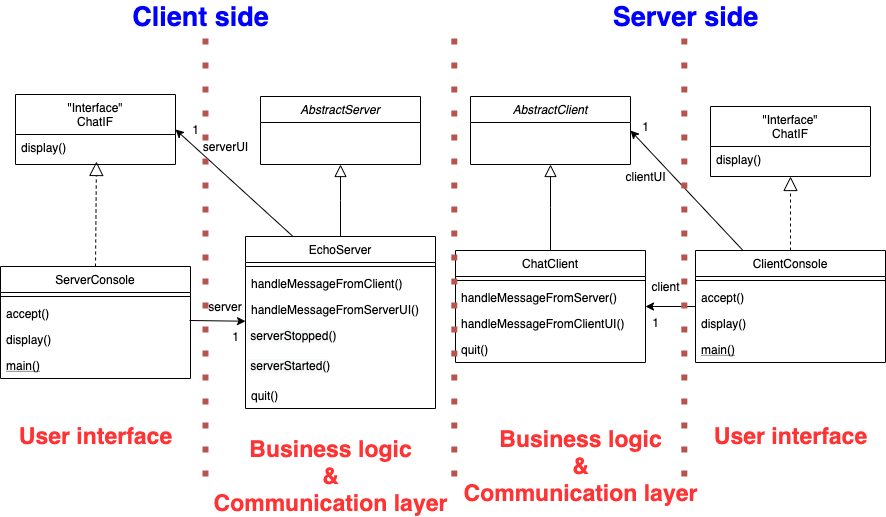

The diagram above was exported from draw.io. Its source (the exported page's mxGraphModel, read from the mxfile embedded in the PNG):
<mxGraphModel dx="1113" dy="693" grid="1" gridSize="10" guides="1" tooltips="1" connect="1" arrows="1" fold="1" page="1" pageScale="1" pageWidth="827" pageHeight="1169" math="0" shadow="0">
  <root>
    <mxCell id="WIyWlLk6GJQsqaUBKTNV-0" />
    <mxCell id="WIyWlLk6GJQsqaUBKTNV-1" parent="WIyWlLk6GJQsqaUBKTNV-0" />
    <mxCell id="zkfFHV4jXpPFQw0GAbJ--0" value="AbstractServer" style="swimlane;fontStyle=2;align=center;verticalAlign=top;childLayout=stackLayout;horizontal=1;startSize=26;horizontalStack=0;resizeParent=1;resizeLast=0;collapsible=1;marginBottom=0;rounded=0;shadow=0;strokeWidth=1;" parent="WIyWlLk6GJQsqaUBKTNV-1" vertex="1">
      <mxGeometry x="265" y="190" width="160" height="68" as="geometry">
        <mxRectangle x="230" y="140" width="160" height="26" as="alternateBounds" />
      </mxGeometry>
    </mxCell>
    <mxCell id="zkfFHV4jXpPFQw0GAbJ--13" value="EchoServer" style="swimlane;fontStyle=0;align=center;verticalAlign=top;childLayout=stackLayout;horizontal=1;startSize=26;horizontalStack=0;resizeParent=1;resizeLast=0;collapsible=1;marginBottom=0;rounded=0;shadow=0;strokeWidth=1;" parent="WIyWlLk6GJQsqaUBKTNV-1" vertex="1">
      <mxGeometry x="250" y="330" width="190" height="172" as="geometry">
        <mxRectangle x="340" y="380" width="170" height="26" as="alternateBounds" />
      </mxGeometry>
    </mxCell>
    <mxCell id="zkfFHV4jXpPFQw0GAbJ--15" value="" style="line;html=1;strokeWidth=1;align=left;verticalAlign=middle;spacingTop=-1;spacingLeft=3;spacingRight=3;rotatable=0;labelPosition=right;points=[];portConstraint=eastwest;" parent="zkfFHV4jXpPFQw0GAbJ--13" vertex="1">
      <mxGeometry y="26" width="190" height="8" as="geometry" />
    </mxCell>
    <mxCell id="THFbV8va_NsYhnOUklNI-8" value="handleMessageFromClient()" style="text;align=left;verticalAlign=top;spacingLeft=4;spacingRight=4;overflow=hidden;rotatable=0;points=[[0,0.5],[1,0.5]];portConstraint=eastwest;" vertex="1" parent="zkfFHV4jXpPFQw0GAbJ--13">
      <mxGeometry y="34" width="190" height="26" as="geometry" />
    </mxCell>
    <mxCell id="THFbV8va_NsYhnOUklNI-9" value="handleMessageFromServerUI()" style="text;align=left;verticalAlign=top;spacingLeft=4;spacingRight=4;overflow=hidden;rotatable=0;points=[[0,0.5],[1,0.5]];portConstraint=eastwest;" vertex="1" parent="zkfFHV4jXpPFQw0GAbJ--13">
      <mxGeometry y="60" width="190" height="26" as="geometry" />
    </mxCell>
    <mxCell id="THFbV8va_NsYhnOUklNI-25" value="&lt;span style=&quot;color: rgb(0 , 0 , 0) ; font-family: &amp;#34;helvetica&amp;#34; ; font-size: 12px ; font-style: normal ; font-weight: 400 ; letter-spacing: normal ; text-align: left ; text-indent: 0px ; text-transform: none ; word-spacing: 0px ; background-color: rgb(248 , 249 , 250) ; display: inline ; float: none&quot;&gt;&amp;nbsp;serverStopped()&lt;/span&gt;" style="text;whiteSpace=wrap;html=1;" vertex="1" parent="zkfFHV4jXpPFQw0GAbJ--13">
      <mxGeometry y="86" width="190" height="30" as="geometry" />
    </mxCell>
    <mxCell id="THFbV8va_NsYhnOUklNI-24" value="&lt;span style=&quot;color: rgb(0 , 0 , 0) ; font-family: &amp;#34;helvetica&amp;#34; ; font-size: 12px ; font-style: normal ; font-weight: 400 ; letter-spacing: normal ; text-align: left ; text-indent: 0px ; text-transform: none ; word-spacing: 0px ; background-color: rgb(248 , 249 , 250) ; display: inline ; float: none&quot;&gt;&amp;nbsp;serverStarted()&lt;/span&gt;" style="text;whiteSpace=wrap;html=1;" vertex="1" parent="zkfFHV4jXpPFQw0GAbJ--13">
      <mxGeometry y="116" width="190" height="30" as="geometry" />
    </mxCell>
    <mxCell id="THFbV8va_NsYhnOUklNI-6" value="quit()" style="text;align=left;verticalAlign=top;spacingLeft=4;spacingRight=4;overflow=hidden;rotatable=0;points=[[0,0.5],[1,0.5]];portConstraint=eastwest;" vertex="1" parent="zkfFHV4jXpPFQw0GAbJ--13">
      <mxGeometry y="146" width="190" height="26" as="geometry" />
    </mxCell>
    <mxCell id="zkfFHV4jXpPFQw0GAbJ--16" value="" style="endArrow=block;endSize=10;endFill=0;shadow=0;strokeWidth=1;rounded=0;edgeStyle=elbowEdgeStyle;elbow=vertical;" parent="WIyWlLk6GJQsqaUBKTNV-1" source="zkfFHV4jXpPFQw0GAbJ--13" target="zkfFHV4jXpPFQw0GAbJ--0" edge="1">
      <mxGeometry width="160" relative="1" as="geometry">
        <mxPoint x="210" y="373" as="sourcePoint" />
        <mxPoint x="310" y="271" as="targetPoint" />
      </mxGeometry>
    </mxCell>
    <mxCell id="THFbV8va_NsYhnOUklNI-0" value="&quot;Interface&quot;&#10;ChatIF" style="swimlane;fontStyle=0;align=center;verticalAlign=top;childLayout=stackLayout;horizontal=1;startSize=40;horizontalStack=0;resizeParent=1;resizeLast=0;collapsible=1;marginBottom=0;rounded=0;shadow=0;strokeWidth=1;" vertex="1" parent="WIyWlLk6GJQsqaUBKTNV-1">
      <mxGeometry x="20" y="188" width="160" height="70" as="geometry">
        <mxRectangle x="130" y="380" width="160" height="26" as="alternateBounds" />
      </mxGeometry>
    </mxCell>
    <mxCell id="THFbV8va_NsYhnOUklNI-1" value="display()" style="text;align=left;verticalAlign=top;spacingLeft=4;spacingRight=4;overflow=hidden;rotatable=0;points=[[0,0.5],[1,0.5]];portConstraint=eastwest;" vertex="1" parent="THFbV8va_NsYhnOUklNI-0">
      <mxGeometry y="40" width="160" height="26" as="geometry" />
    </mxCell>
    <mxCell id="THFbV8va_NsYhnOUklNI-10" value="ServerConsole" style="swimlane;fontStyle=0;align=center;verticalAlign=top;childLayout=stackLayout;horizontal=1;startSize=26;horizontalStack=0;resizeParent=1;resizeLast=0;collapsible=1;marginBottom=0;rounded=0;shadow=0;strokeWidth=1;" vertex="1" parent="WIyWlLk6GJQsqaUBKTNV-1">
      <mxGeometry x="5" y="360" width="190" height="112" as="geometry">
        <mxRectangle x="340" y="380" width="170" height="26" as="alternateBounds" />
      </mxGeometry>
    </mxCell>
    <mxCell id="THFbV8va_NsYhnOUklNI-11" value="" style="line;html=1;strokeWidth=1;align=left;verticalAlign=middle;spacingTop=-1;spacingLeft=3;spacingRight=3;rotatable=0;labelPosition=right;points=[];portConstraint=eastwest;" vertex="1" parent="THFbV8va_NsYhnOUklNI-10">
      <mxGeometry y="26" width="190" height="8" as="geometry" />
    </mxCell>
    <mxCell id="THFbV8va_NsYhnOUklNI-12" value="accept()" style="text;align=left;verticalAlign=top;spacingLeft=4;spacingRight=4;overflow=hidden;rotatable=0;points=[[0,0.5],[1,0.5]];portConstraint=eastwest;" vertex="1" parent="THFbV8va_NsYhnOUklNI-10">
      <mxGeometry y="34" width="190" height="26" as="geometry" />
    </mxCell>
    <mxCell id="THFbV8va_NsYhnOUklNI-13" value="display()" style="text;align=left;verticalAlign=top;spacingLeft=4;spacingRight=4;overflow=hidden;rotatable=0;points=[[0,0.5],[1,0.5]];portConstraint=eastwest;" vertex="1" parent="THFbV8va_NsYhnOUklNI-10">
      <mxGeometry y="60" width="190" height="26" as="geometry" />
    </mxCell>
    <mxCell id="THFbV8va_NsYhnOUklNI-14" value="main()" style="text;align=left;verticalAlign=top;spacingLeft=4;spacingRight=4;overflow=hidden;rotatable=0;points=[[0,0.5],[1,0.5]];portConstraint=eastwest;fontStyle=4" vertex="1" parent="THFbV8va_NsYhnOUklNI-10">
      <mxGeometry y="86" width="190" height="26" as="geometry" />
    </mxCell>
    <mxCell id="THFbV8va_NsYhnOUklNI-15" value="" style="endArrow=classic;html=1;exitX=0.995;exitY=0.769;exitDx=0;exitDy=0;exitPerimeter=0;" edge="1" parent="WIyWlLk6GJQsqaUBKTNV-1" source="THFbV8va_NsYhnOUklNI-12" target="zkfFHV4jXpPFQw0GAbJ--13">
      <mxGeometry width="50" height="50" relative="1" as="geometry">
        <mxPoint x="230" y="410" as="sourcePoint" />
        <mxPoint x="280" y="360" as="targetPoint" />
      </mxGeometry>
    </mxCell>
    <mxCell id="THFbV8va_NsYhnOUklNI-16" value="server" style="text;html=1;strokeColor=none;fillColor=none;align=center;verticalAlign=middle;whiteSpace=wrap;rounded=0;" vertex="1" parent="WIyWlLk6GJQsqaUBKTNV-1">
      <mxGeometry x="210" y="390" width="40" height="20" as="geometry" />
    </mxCell>
    <mxCell id="THFbV8va_NsYhnOUklNI-17" value="1" style="text;html=1;align=center;verticalAlign=middle;resizable=0;points=[];autosize=1;" vertex="1" parent="WIyWlLk6GJQsqaUBKTNV-1">
      <mxGeometry x="230" y="420" width="20" height="20" as="geometry" />
    </mxCell>
    <mxCell id="THFbV8va_NsYhnOUklNI-18" value="" style="endArrow=classic;html=1;entryX=1;entryY=0.5;entryDx=0;entryDy=0;exitX=0.25;exitY=0;exitDx=0;exitDy=0;" edge="1" parent="WIyWlLk6GJQsqaUBKTNV-1" source="zkfFHV4jXpPFQw0GAbJ--13" target="THFbV8va_NsYhnOUklNI-0">
      <mxGeometry width="50" height="50" relative="1" as="geometry">
        <mxPoint x="230" y="410" as="sourcePoint" />
        <mxPoint x="280" y="360" as="targetPoint" />
      </mxGeometry>
    </mxCell>
    <mxCell id="THFbV8va_NsYhnOUklNI-19" value="serverUI" style="text;html=1;align=center;verticalAlign=middle;resizable=0;points=[];autosize=1;" vertex="1" parent="WIyWlLk6GJQsqaUBKTNV-1">
      <mxGeometry x="200" y="230" width="60" height="20" as="geometry" />
    </mxCell>
    <mxCell id="THFbV8va_NsYhnOUklNI-20" value="1" style="text;html=1;align=center;verticalAlign=middle;resizable=0;points=[];autosize=1;" vertex="1" parent="WIyWlLk6GJQsqaUBKTNV-1">
      <mxGeometry x="190" y="213" width="20" height="20" as="geometry" />
    </mxCell>
    <mxCell id="THFbV8va_NsYhnOUklNI-21" value="" style="endArrow=block;dashed=1;endFill=0;endSize=12;html=1;entryX=0.506;entryY=1.038;entryDx=0;entryDy=0;entryPerimeter=0;exitX=0.5;exitY=0;exitDx=0;exitDy=0;" edge="1" parent="WIyWlLk6GJQsqaUBKTNV-1" source="THFbV8va_NsYhnOUklNI-10" target="THFbV8va_NsYhnOUklNI-1">
      <mxGeometry width="160" relative="1" as="geometry">
        <mxPoint x="170" y="390" as="sourcePoint" />
        <mxPoint x="330" y="390" as="targetPoint" />
      </mxGeometry>
    </mxCell>
    <mxCell id="THFbV8va_NsYhnOUklNI-23" value="AbstractClient" style="swimlane;fontStyle=2;align=center;verticalAlign=top;childLayout=stackLayout;horizontal=1;startSize=26;horizontalStack=0;resizeParent=1;resizeLast=0;collapsible=1;marginBottom=0;rounded=0;shadow=0;strokeWidth=1;" vertex="1" parent="WIyWlLk6GJQsqaUBKTNV-1">
      <mxGeometry x="475" y="190" width="160" height="68" as="geometry">
        <mxRectangle x="230" y="140" width="160" height="26" as="alternateBounds" />
      </mxGeometry>
    </mxCell>
    <mxCell id="THFbV8va_NsYhnOUklNI-26" value="ChatClient" style="swimlane;fontStyle=0;align=center;verticalAlign=top;childLayout=stackLayout;horizontal=1;startSize=26;horizontalStack=0;resizeParent=1;resizeLast=0;collapsible=1;marginBottom=0;rounded=0;shadow=0;strokeWidth=1;" vertex="1" parent="WIyWlLk6GJQsqaUBKTNV-1">
      <mxGeometry x="460" y="344" width="190" height="112" as="geometry">
        <mxRectangle x="340" y="380" width="170" height="26" as="alternateBounds" />
      </mxGeometry>
    </mxCell>
    <mxCell id="THFbV8va_NsYhnOUklNI-27" value="" style="line;html=1;strokeWidth=1;align=left;verticalAlign=middle;spacingTop=-1;spacingLeft=3;spacingRight=3;rotatable=0;labelPosition=right;points=[];portConstraint=eastwest;" vertex="1" parent="THFbV8va_NsYhnOUklNI-26">
      <mxGeometry y="26" width="190" height="8" as="geometry" />
    </mxCell>
    <mxCell id="THFbV8va_NsYhnOUklNI-28" value="handleMessageFromServer()" style="text;align=left;verticalAlign=top;spacingLeft=4;spacingRight=4;overflow=hidden;rotatable=0;points=[[0,0.5],[1,0.5]];portConstraint=eastwest;" vertex="1" parent="THFbV8va_NsYhnOUklNI-26">
      <mxGeometry y="34" width="190" height="26" as="geometry" />
    </mxCell>
    <mxCell id="THFbV8va_NsYhnOUklNI-29" value="handleMessageFromClientUI()" style="text;align=left;verticalAlign=top;spacingLeft=4;spacingRight=4;overflow=hidden;rotatable=0;points=[[0,0.5],[1,0.5]];portConstraint=eastwest;" vertex="1" parent="THFbV8va_NsYhnOUklNI-26">
      <mxGeometry y="60" width="190" height="26" as="geometry" />
    </mxCell>
    <mxCell id="THFbV8va_NsYhnOUklNI-32" value="quit()" style="text;align=left;verticalAlign=top;spacingLeft=4;spacingRight=4;overflow=hidden;rotatable=0;points=[[0,0.5],[1,0.5]];portConstraint=eastwest;" vertex="1" parent="THFbV8va_NsYhnOUklNI-26">
      <mxGeometry y="86" width="190" height="26" as="geometry" />
    </mxCell>
    <mxCell id="THFbV8va_NsYhnOUklNI-33" value="ClientConsole" style="swimlane;fontStyle=0;align=center;verticalAlign=top;childLayout=stackLayout;horizontal=1;startSize=26;horizontalStack=0;resizeParent=1;resizeLast=0;collapsible=1;marginBottom=0;rounded=0;shadow=0;strokeWidth=1;" vertex="1" parent="WIyWlLk6GJQsqaUBKTNV-1">
      <mxGeometry x="700" y="344" width="190" height="112" as="geometry">
        <mxRectangle x="340" y="380" width="170" height="26" as="alternateBounds" />
      </mxGeometry>
    </mxCell>
    <mxCell id="THFbV8va_NsYhnOUklNI-34" value="" style="line;html=1;strokeWidth=1;align=left;verticalAlign=middle;spacingTop=-1;spacingLeft=3;spacingRight=3;rotatable=0;labelPosition=right;points=[];portConstraint=eastwest;" vertex="1" parent="THFbV8va_NsYhnOUklNI-33">
      <mxGeometry y="26" width="190" height="8" as="geometry" />
    </mxCell>
    <mxCell id="THFbV8va_NsYhnOUklNI-35" value="accept()" style="text;align=left;verticalAlign=top;spacingLeft=4;spacingRight=4;overflow=hidden;rotatable=0;points=[[0,0.5],[1,0.5]];portConstraint=eastwest;" vertex="1" parent="THFbV8va_NsYhnOUklNI-33">
      <mxGeometry y="34" width="190" height="26" as="geometry" />
    </mxCell>
    <mxCell id="THFbV8va_NsYhnOUklNI-36" value="display()" style="text;align=left;verticalAlign=top;spacingLeft=4;spacingRight=4;overflow=hidden;rotatable=0;points=[[0,0.5],[1,0.5]];portConstraint=eastwest;" vertex="1" parent="THFbV8va_NsYhnOUklNI-33">
      <mxGeometry y="60" width="190" height="26" as="geometry" />
    </mxCell>
    <mxCell id="THFbV8va_NsYhnOUklNI-37" value="main()" style="text;align=left;verticalAlign=top;spacingLeft=4;spacingRight=4;overflow=hidden;rotatable=0;points=[[0,0.5],[1,0.5]];portConstraint=eastwest;fontStyle=4" vertex="1" parent="THFbV8va_NsYhnOUklNI-33">
      <mxGeometry y="86" width="190" height="26" as="geometry" />
    </mxCell>
    <mxCell id="THFbV8va_NsYhnOUklNI-38" value="&quot;Interface&quot;&#10;ChatIF" style="swimlane;fontStyle=0;align=center;verticalAlign=top;childLayout=stackLayout;horizontal=1;startSize=40;horizontalStack=0;resizeParent=1;resizeLast=0;collapsible=1;marginBottom=0;rounded=0;shadow=0;strokeWidth=1;" vertex="1" parent="WIyWlLk6GJQsqaUBKTNV-1">
      <mxGeometry x="715" y="200" width="160" height="70" as="geometry">
        <mxRectangle x="130" y="380" width="160" height="26" as="alternateBounds" />
      </mxGeometry>
    </mxCell>
    <mxCell id="THFbV8va_NsYhnOUklNI-39" value="display()" style="text;align=left;verticalAlign=top;spacingLeft=4;spacingRight=4;overflow=hidden;rotatable=0;points=[[0,0.5],[1,0.5]];portConstraint=eastwest;" vertex="1" parent="THFbV8va_NsYhnOUklNI-38">
      <mxGeometry y="40" width="160" height="26" as="geometry" />
    </mxCell>
    <mxCell id="THFbV8va_NsYhnOUklNI-40" value="" style="endArrow=block;dashed=1;endFill=0;endSize=12;html=1;entryX=0.5;entryY=1;entryDx=0;entryDy=0;exitX=0.5;exitY=0;exitDx=0;exitDy=0;" edge="1" parent="WIyWlLk6GJQsqaUBKTNV-1" source="THFbV8va_NsYhnOUklNI-33" target="THFbV8va_NsYhnOUklNI-38">
      <mxGeometry width="160" relative="1" as="geometry">
        <mxPoint x="700" y="375.01" as="sourcePoint" />
        <mxPoint x="700.96" y="269.99800000000005" as="targetPoint" />
      </mxGeometry>
    </mxCell>
    <mxCell id="THFbV8va_NsYhnOUklNI-41" value="" style="endArrow=block;endSize=10;endFill=0;shadow=0;strokeWidth=1;rounded=0;edgeStyle=elbowEdgeStyle;elbow=vertical;exitX=0.5;exitY=0;exitDx=0;exitDy=0;entryX=0.5;entryY=1;entryDx=0;entryDy=0;" edge="1" parent="WIyWlLk6GJQsqaUBKTNV-1" source="THFbV8va_NsYhnOUklNI-26" target="THFbV8va_NsYhnOUklNI-23">
      <mxGeometry width="160" relative="1" as="geometry">
        <mxPoint x="355" y="340" as="sourcePoint" />
        <mxPoint x="580" y="270" as="targetPoint" />
      </mxGeometry>
    </mxCell>
    <mxCell id="THFbV8va_NsYhnOUklNI-42" value="" style="endArrow=classic;html=1;" edge="1" parent="WIyWlLk6GJQsqaUBKTNV-1" source="THFbV8va_NsYhnOUklNI-33" target="THFbV8va_NsYhnOUklNI-26">
      <mxGeometry width="50" height="50" relative="1" as="geometry">
        <mxPoint x="204.04999999999995" y="423.994" as="sourcePoint" />
        <mxPoint x="260" y="424.73752898310704" as="targetPoint" />
      </mxGeometry>
    </mxCell>
    <mxCell id="THFbV8va_NsYhnOUklNI-43" value="client" style="text;html=1;align=center;verticalAlign=middle;resizable=0;points=[];autosize=1;" vertex="1" parent="WIyWlLk6GJQsqaUBKTNV-1">
      <mxGeometry x="650" y="370" width="40" height="20" as="geometry" />
    </mxCell>
    <mxCell id="THFbV8va_NsYhnOUklNI-44" value="1" style="text;html=1;align=center;verticalAlign=middle;resizable=0;points=[];autosize=1;" vertex="1" parent="WIyWlLk6GJQsqaUBKTNV-1">
      <mxGeometry x="650" y="406" width="20" height="20" as="geometry" />
    </mxCell>
    <mxCell id="THFbV8va_NsYhnOUklNI-45" value="" style="endArrow=classic;html=1;exitX=0.25;exitY=0;exitDx=0;exitDy=0;entryX=1;entryY=0.5;entryDx=0;entryDy=0;" edge="1" parent="WIyWlLk6GJQsqaUBKTNV-1" source="THFbV8va_NsYhnOUklNI-33" target="THFbV8va_NsYhnOUklNI-23">
      <mxGeometry width="50" height="50" relative="1" as="geometry">
        <mxPoint x="710" y="410" as="sourcePoint" />
        <mxPoint x="660" y="410" as="targetPoint" />
      </mxGeometry>
    </mxCell>
    <mxCell id="THFbV8va_NsYhnOUklNI-46" value="1" style="text;html=1;align=center;verticalAlign=middle;resizable=0;points=[];autosize=1;" vertex="1" parent="WIyWlLk6GJQsqaUBKTNV-1">
      <mxGeometry x="640" y="210" width="20" height="20" as="geometry" />
    </mxCell>
    <mxCell id="THFbV8va_NsYhnOUklNI-47" value="clientUI" style="text;html=1;align=center;verticalAlign=middle;resizable=0;points=[];autosize=1;" vertex="1" parent="WIyWlLk6GJQsqaUBKTNV-1">
      <mxGeometry x="620" y="260" width="60" height="20" as="geometry" />
    </mxCell>
    <mxCell id="THFbV8va_NsYhnOUklNI-48" value="" style="endArrow=none;dashed=1;html=1;dashPattern=1 3;strokeWidth=6;fillColor=#f8cecc;strokeColor=#b85450;" edge="1" parent="WIyWlLk6GJQsqaUBKTNV-1">
      <mxGeometry width="50" height="50" relative="1" as="geometry">
        <mxPoint x="210" y="570" as="sourcePoint" />
        <mxPoint x="210" y="120" as="targetPoint" />
      </mxGeometry>
    </mxCell>
    <mxCell id="THFbV8va_NsYhnOUklNI-49" value="&lt;b&gt;&lt;font style=&quot;font-size: 23px&quot; color=&quot;#ff3333&quot;&gt;User interface&lt;/font&gt;&lt;/b&gt;" style="text;html=1;align=center;verticalAlign=middle;resizable=0;points=[];autosize=1;" vertex="1" parent="WIyWlLk6GJQsqaUBKTNV-1">
      <mxGeometry x="15" y="520" width="170" height="20" as="geometry" />
    </mxCell>
    <mxCell id="THFbV8va_NsYhnOUklNI-50" value="&lt;b&gt;&lt;font style=&quot;font-size: 23px&quot; color=&quot;#ff3333&quot;&gt;Business logic&lt;br&gt;&amp;amp;&lt;br&gt;Communication layer&lt;br&gt;&lt;/font&gt;&lt;/b&gt;" style="text;html=1;align=center;verticalAlign=middle;resizable=0;points=[];autosize=1;" vertex="1" parent="WIyWlLk6GJQsqaUBKTNV-1">
      <mxGeometry x="210" y="540" width="250" height="60" as="geometry" />
    </mxCell>
    <mxCell id="THFbV8va_NsYhnOUklNI-51" value="" style="endArrow=none;dashed=1;html=1;dashPattern=1 3;strokeWidth=6;fillColor=#f8cecc;strokeColor=#b85450;" edge="1" parent="WIyWlLk6GJQsqaUBKTNV-1">
      <mxGeometry width="50" height="50" relative="1" as="geometry">
        <mxPoint x="458.82" y="570" as="sourcePoint" />
        <mxPoint x="458.82" y="120" as="targetPoint" />
      </mxGeometry>
    </mxCell>
    <mxCell id="THFbV8va_NsYhnOUklNI-52" value="" style="endArrow=none;dashed=1;html=1;dashPattern=1 3;strokeWidth=6;fillColor=#f8cecc;strokeColor=#b85450;" edge="1" parent="WIyWlLk6GJQsqaUBKTNV-1">
      <mxGeometry width="50" height="50" relative="1" as="geometry">
        <mxPoint x="688.8199999999999" y="570" as="sourcePoint" />
        <mxPoint x="688.8199999999999" y="120" as="targetPoint" />
      </mxGeometry>
    </mxCell>
    <mxCell id="THFbV8va_NsYhnOUklNI-53" value="&lt;b&gt;&lt;font style=&quot;font-size: 23px&quot; color=&quot;#ff3333&quot;&gt;Business logic&lt;br&gt;&amp;amp;&lt;br&gt;Communication layer&lt;br&gt;&lt;/font&gt;&lt;/b&gt;" style="text;html=1;align=center;verticalAlign=middle;resizable=0;points=[];autosize=1;" vertex="1" parent="WIyWlLk6GJQsqaUBKTNV-1">
      <mxGeometry x="460" y="530" width="250" height="60" as="geometry" />
    </mxCell>
    <mxCell id="THFbV8va_NsYhnOUklNI-55" value="&lt;b&gt;&lt;font style=&quot;font-size: 23px&quot; color=&quot;#ff3333&quot;&gt;User interface&lt;/font&gt;&lt;/b&gt;" style="text;html=1;align=center;verticalAlign=middle;resizable=0;points=[];autosize=1;" vertex="1" parent="WIyWlLk6GJQsqaUBKTNV-1">
      <mxGeometry x="710" y="520" width="170" height="20" as="geometry" />
    </mxCell>
    <mxCell id="THFbV8va_NsYhnOUklNI-56" value="&lt;b&gt;&lt;font style=&quot;font-size: 27px&quot; color=&quot;#0000ff&quot;&gt;Client side&lt;/font&gt;&lt;/b&gt;" style="text;html=1;align=center;verticalAlign=middle;resizable=0;points=[];autosize=1;" vertex="1" parent="WIyWlLk6GJQsqaUBKTNV-1">
      <mxGeometry x="130" y="100" width="150" height="20" as="geometry" />
    </mxCell>
    <mxCell id="THFbV8va_NsYhnOUklNI-57" value="&lt;b&gt;&lt;font style=&quot;font-size: 27px&quot; color=&quot;#0000ff&quot;&gt;Server side&lt;/font&gt;&lt;/b&gt;" style="text;html=1;align=center;verticalAlign=middle;resizable=0;points=[];autosize=1;" vertex="1" parent="WIyWlLk6GJQsqaUBKTNV-1">
      <mxGeometry x="610" y="100" width="160" height="20" as="geometry" />
    </mxCell>
  </root>
</mxGraphModel>